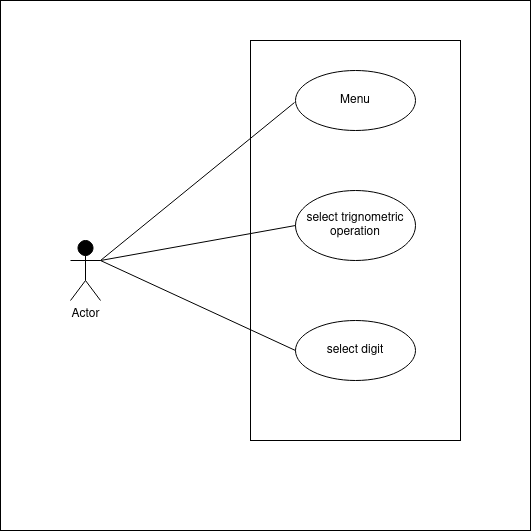

The diagram above was exported from draw.io. Its source (the exported page's mxGraphModel, read from the mxfile embedded in the PNG):
<mxGraphModel dx="1030" dy="1724" grid="1" gridSize="10" guides="1" tooltips="1" connect="1" arrows="1" fold="1" page="1" pageScale="1" pageWidth="850" pageHeight="1100" math="0" shadow="0">
  <root>
    <mxCell id="0" />
    <mxCell id="1" parent="0" />
    <mxCell id="80WfFK7Ytzl_lNZyf000-75" value="" style="whiteSpace=wrap;html=1;aspect=fixed;fillColor=#FFFFFF;" vertex="1" parent="1">
      <mxGeometry x="110" y="-50" width="530" height="530" as="geometry" />
    </mxCell>
    <mxCell id="80WfFK7Ytzl_lNZyf000-3" value="" style="rounded=0;whiteSpace=wrap;html=1;fontStyle=4" vertex="1" parent="1">
      <mxGeometry x="360" y="-10" width="210" height="400" as="geometry" />
    </mxCell>
    <mxCell id="80WfFK7Ytzl_lNZyf000-1" value="select trignometric operation" style="ellipse;whiteSpace=wrap;html=1;" vertex="1" parent="1">
      <mxGeometry x="405" y="140" width="120" height="70" as="geometry" />
    </mxCell>
    <mxCell id="80WfFK7Ytzl_lNZyf000-2" value="select digit" style="ellipse;whiteSpace=wrap;html=1;" vertex="1" parent="1">
      <mxGeometry x="405" y="270" width="120" height="60" as="geometry" />
    </mxCell>
    <mxCell id="80WfFK7Ytzl_lNZyf000-4" value="Actor" style="shape=umlActor;verticalLabelPosition=bottom;verticalAlign=top;html=1;outlineConnect=0;fillColor=#;" vertex="1" parent="1">
      <mxGeometry x="180" y="190" width="30" height="60" as="geometry" />
    </mxCell>
    <mxCell id="80WfFK7Ytzl_lNZyf000-8" value="" style="endArrow=none;html=1;exitX=1;exitY=0.3333333333333333;exitDx=0;exitDy=0;exitPerimeter=0;entryX=0;entryY=0.5;entryDx=0;entryDy=0;" edge="1" parent="1" source="80WfFK7Ytzl_lNZyf000-4" target="80WfFK7Ytzl_lNZyf000-2">
      <mxGeometry width="50" height="50" relative="1" as="geometry">
        <mxPoint x="400" y="350" as="sourcePoint" />
        <mxPoint x="450" y="300" as="targetPoint" />
      </mxGeometry>
    </mxCell>
    <mxCell id="80WfFK7Ytzl_lNZyf000-11" value="" style="endArrow=none;html=1;entryX=0;entryY=0.5;entryDx=0;entryDy=0;" edge="1" parent="1" target="80WfFK7Ytzl_lNZyf000-1">
      <mxGeometry width="50" height="50" relative="1" as="geometry">
        <mxPoint x="210" y="210" as="sourcePoint" />
        <mxPoint x="260" y="160" as="targetPoint" />
      </mxGeometry>
    </mxCell>
    <mxCell id="80WfFK7Ytzl_lNZyf000-15" value="Menu" style="ellipse;whiteSpace=wrap;html=1;fillColor=#FFFFFF;" vertex="1" parent="1">
      <mxGeometry x="405" y="20" width="120" height="60" as="geometry" />
    </mxCell>
    <mxCell id="80WfFK7Ytzl_lNZyf000-16" value="" style="endArrow=none;html=1;" edge="1" parent="1">
      <mxGeometry width="50" height="50" relative="1" as="geometry">
        <mxPoint x="210" y="210" as="sourcePoint" />
        <mxPoint x="404" y="52" as="targetPoint" />
      </mxGeometry>
    </mxCell>
  </root>
</mxGraphModel>